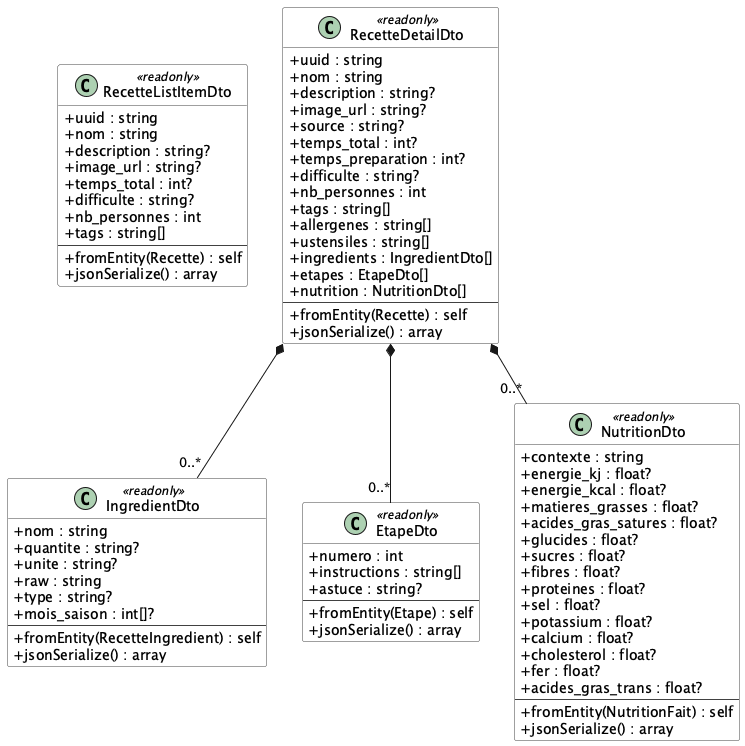

The diagram above was rendered by PlantUML. Its source (embedded in the PNG):
@startuml

skinparam classAttributeIconSize 0
skinparam class {
  BackgroundColor #f9f9f9
  BorderColor #444
}

class RecetteListItemDto <<readonly>> {
  + uuid : string
  + nom : string
  + description : string?
  + image_url : string?
  + temps_total : int?
  + difficulte : string?
  + nb_personnes : int
  + tags : string[]
  --
  + fromEntity(Recette) : self
  + jsonSerialize() : array
}

class RecetteDetailDto <<readonly>> {
  + uuid : string
  + nom : string
  + description : string?
  + image_url : string?
  + source : string?
  + temps_total : int?
  + temps_preparation : int?
  + difficulte : string?
  + nb_personnes : int
  + tags : string[]
  + allergenes : string[]
  + ustensiles : string[]
  + ingredients : IngredientDto[]
  + etapes : EtapeDto[]
  + nutrition : NutritionDto[]
  --
  + fromEntity(Recette) : self
  + jsonSerialize() : array
}

class IngredientDto <<readonly>> {
  + nom : string
  + quantite : string?
  + unite : string?
  + raw : string
  + type : string?
  + mois_saison : int[]?
  --
  + fromEntity(RecetteIngredient) : self
  + jsonSerialize() : array
}

class EtapeDto <<readonly>> {
  + numero : int
  + instructions : string[]
  + astuce : string?
  --
  + fromEntity(Etape) : self
  + jsonSerialize() : array
}

class NutritionDto <<readonly>> {
  + contexte : string
  + energie_kj : float?
  + energie_kcal : float?
  + matieres_grasses : float?
  + acides_gras_satures : float?
  + glucides : float?
  + sucres : float?
  + fibres : float?
  + proteines : float?
  + sel : float?
  + potassium : float?
  + calcium : float?
  + cholesterol : float?
  + fer : float?
  + acides_gras_trans : float?
  --
  + fromEntity(NutritionFait) : self
  + jsonSerialize() : array
}

RecetteDetailDto *-- "0..*" IngredientDto
RecetteDetailDto *-- "0..*" EtapeDto
RecetteDetailDto *-- "0..*" NutritionDto

@enduml